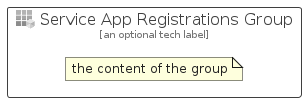

The diagram above was rendered by PlantUML. Its source (embedded in the PNG):
@startuml
' configures the library
!global $INCLUSION_MODE="local"
!global $LIB_BASE_LOCATION="../../.."

' loads the library's bootstrap
!include $LIB_BASE_LOCATION/bootstrap.puml

' loads the package bootstrap
include('azure-17/bootstrap')

' loads the Item which embeds the element ServiceAppRegistrationsGroup
include('azure-17/Item/Identity/ServiceAppRegistrations')

' renders the element
ServiceAppRegistrationsGroup('ServiceAppRegistrationsGroup', 'Service App Registrations Group', 'an optional tech label') {
    note as note
        the content of the group
    end note
}
@enduml